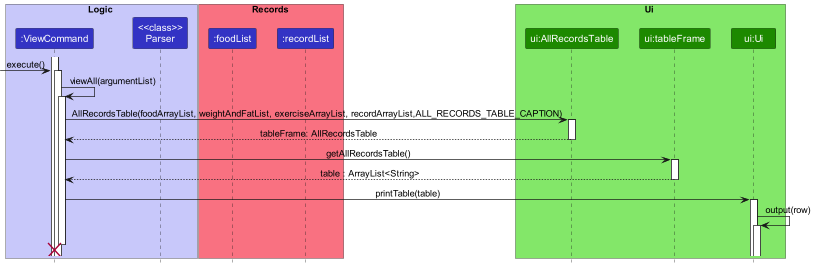

The diagram above was rendered by PlantUML. Its source (embedded in the PNG):
@startuml
'https://plantuml.com/sequence-diagram

autoactivate on

!include style.puml

box Logic LOGIC_COLOR_T1
participant ":ViewCommand" as viewCommand LOGIC_COLOR
participant "<<class>>\nParser" as Parser LOGIC_COLOR
end box

box Records RECORD_COLOR_T1

participant ":foodList" as foodList LOGIC_COLOR
participant ":recordList" as recordList LOGIC_COLOR

end box


box Ui UI_COLOR_T1
participant "ui:AllRecordsTable" as AllRecordsTable UI_COLOR
participant "ui:tableFrame" as tableFrame UI_COLOR
participant "ui:Ui" as ui UI_COLOR

end box


activate viewCommand
[-> viewCommand : execute()
    viewCommand -> viewCommand: viewAll(argumentList)
    viewCommand -> AllRecordsTable: AllRecordsTable(foodArrayList, weightAndFatList, exerciseArrayList, recordArrayList,ALL_RECORDS_TABLE_CAPTION)
    return tableFrame: AllRecordsTable
    viewCommand -> tableFrame : getAllRecordsTable()
    return table : ArrayList<String>
    viewCommand -> ui: printTable(table)
    ui -> ui: output(row)


destroy viewCommand

@enduml